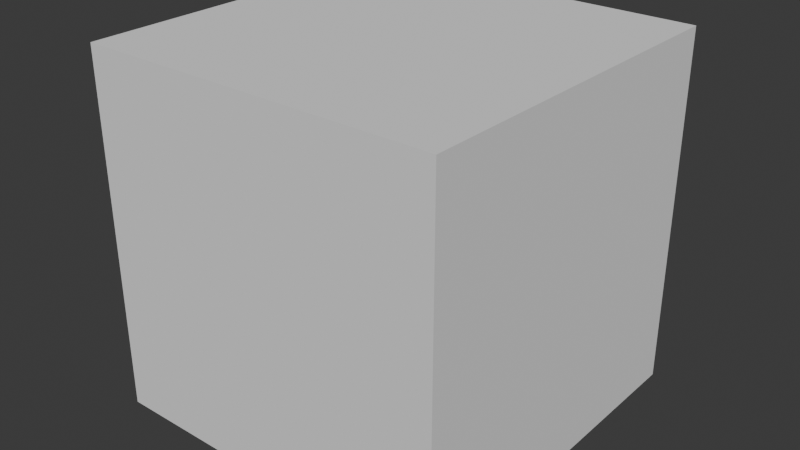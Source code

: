 # Source: lord_vessels_pint.blend  (saved by Blender 4.0.36; exported with 4.5.12 LTS)
import bpy
from mathutils import Matrix  # noqa: F401  (used for matrix-valued properties, if any)

bpy.ops.wm.read_factory_settings(use_empty=True)
scene = bpy.context.scene
scene.name = 'Scene'

# ---- collections
col_collection = bpy.data.collections.new('Collection'); scene.collection.children.link(col_collection)

# ---- images (referenced by path relative to the original .blend; pixels are not part of the script)
import os
ASSET_DIR = os.environ.get("B2B_ASSET_DIR", "")  # directory of the original .blend (textures are referenced by path, not embedded)
HERE = os.path.dirname(os.path.abspath(__file__))  # packed textures are extracted next to this script under _unpacked/

def load_image(name, relpath, width, height, colorspace="sRGB"):
    """Load a texture the original file referenced (path relative to the .blend, or extracted next to this script)."""
    p = next((c for c in (os.path.join(HERE, relpath), os.path.join(ASSET_DIR, relpath)) if relpath and os.path.exists(c)), "")
    if p:
        img = bpy.data.images.load(p, check_existing=True)
        img.name = name
    else:  # same state as the original file: an image datablock whose file is absent (Cycles renders it pink)
        img = bpy.data.images.new(name, width, height)
        img.source = "FILE"
        img.filepath = "//" + (relpath or name)
    img.colorspace_settings.name = colorspace
    return img
img_image_0 = load_image('Image_0', '_unpacked/Image_0.6ab3f68a.png', 16, 16, 'sRGB')

# ---- materials (node trees are filled in below, after node groups)
mat_barrel_mug_png = bpy.data.materials.new('barrel_mug.png')
mat_barrel_mug_png.alpha_threshold = 0.2
mat_barrel_mug_png.use_backface_culling = True
mat_barrel_mug_png.use_transparent_shadow = False

# ---- material node trees
mat_barrel_mug_png.use_nodes = True; mat_barrel_mug_png.node_tree.nodes.clear()
_N = mat_barrel_mug_png.node_tree.nodes; _L = mat_barrel_mug_png.node_tree.links
n0 = _N.new('ShaderNodeBsdfPrincipled'); n0.name = 'Principled BSDF'; n0.location = (10, 300)
n0.inputs[2].default_value = 1.0
n1 = _N.new('ShaderNodeOutputMaterial'); n1.name = 'Material Output'; n1.location = (320, 270)
n2 = _N.new('ShaderNodeTexImage'); n2.name = 'Image Texture'; n2.location = (-440, 210)
n2.label = 'BASE COLOR'
n2.image = img_image_0
n2.interpolation = 'Closest'
n2.extension = 'EXTEND'
_L.new(n0.outputs[0], n1.inputs[0])
_L.new(n2.outputs[0], n0.inputs[0])
_L.new(n2.outputs[1], n0.inputs[4])
n1.is_active_output = True

# ---- world
world_world = bpy.data.worlds.new('World'); scene.world = world_world
world_world.use_nodes = True; world_world.node_tree.nodes.clear()
_N = world_world.node_tree.nodes; _L = world_world.node_tree.links
n0 = _N.new('ShaderNodeOutputWorld'); n0.name = 'World Output'; n0.location = (300, 300)
n1 = _N.new('ShaderNodeBackground'); n1.name = 'Background'; n1.location = (10, 300)
n1.inputs[0].default_value = (0.05088, 0.05088, 0.05088, 1.0)
_L.new(n1.outputs[0], n0.inputs[0])
n0.is_active_output = True
world_world.color = (0.05088, 0.05088, 0.05088)
world_world.use_sun_shadow = False
world_world.sun_shadow_jitter_overblur = 0.0

# ---- meshes
me_mesh_3 = bpy.data.meshes.new('Mesh_3')
me_mesh_3.from_pydata([(0.1361, -0.163, -0.02737), (0.1361, -0.163, -0.4964), (0.1361, 0.1594, -0.02737), (0.1361, -0.163, -0.4964), (0.1361, 0.1594, -0.4964), (0.1361, 0.1594, -0.02737), (-0.1864, 0.1594, -0.02737), (-0.1864, 0.1594, -0.4964), (-0.1864, -0.163, -0.02737), (-0.1864, 0.1594, -0.4964), (-0.1864, -0.163, -0.4964), (-0.1864, -0.163, -0.02737), (-0.1864, 0.1594, -0.02737), (-0.1864, -0.163, -0.02737), (0.1361, 0.1594, -0.02737), (-0.1864, -0.163, -0.02737), (0.1361, -0.163, -0.02737), (0.1361, 0.1594, -0.02737), (-0.1864, -0.163, -0.4964), (-0.1864, 0.1594, -0.4964), (0.1361, -0.163, -0.4964), (-0.1864, 0.1594, -0.4964), (0.1361, 0.1594, -0.4964), (0.1361, -0.163, -0.4964), (-0.1864, -0.163, -0.02737), (-0.1864, -0.163, -0.4964), (0.1361, -0.163, -0.02737), (-0.1864, -0.163, -0.4964), (0.1361, -0.163, -0.4964), (0.1361, -0.163, -0.02737), (0.1361, 0.1594, -0.02737), (0.1361, 0.1594, -0.4964), (-0.1864, 0.1594, -0.02737), (0.1361, 0.1594, -0.4964), (-0.1864, 0.1594, -0.4964), (-0.1864, 0.1594, -0.02737), (-0.3036, -0.04518, -0.1153), (-0.3036, -0.04518, -0.4231), (-0.3036, 0.04159, -0.1153), (-0.3036, -0.04518, -0.4231), (-0.3036, 0.04159, -0.4231), (-0.3036, 0.04159, -0.1153), (-0.3476, 0.04159, -0.1153), (-0.3476, 0.04159, -0.4231), (-0.3476, -0.04518, -0.1153), (-0.3476, 0.04159, -0.4231), (-0.3476, -0.04518, -0.4231), (-0.3476, -0.04518, -0.1153), (-0.3476, 0.04159, -0.1153), (-0.3476, -0.04518, -0.1153), (-0.3036, 0.04159, -0.1153), (-0.3476, -0.04518, -0.1153), (-0.3036, -0.04518, -0.1153), (-0.3036, 0.04159, -0.1153), (-0.3476, -0.04518, -0.4231), (-0.3476, 0.04159, -0.4231), (-0.3036, -0.04518, -0.4231), (-0.3476, 0.04159, -0.4231), (-0.3036, 0.04159, -0.4231), (-0.3036, -0.04518, -0.4231), (-0.3476, -0.04518, -0.1153), (-0.3476, -0.04518, -0.4231), (-0.3036, -0.04518, -0.1153), (-0.3476, -0.04518, -0.4231), (-0.3036, -0.04518, -0.4231), (-0.3036, -0.04518, -0.1153), (-0.3036, 0.04159, -0.1153), (-0.3036, 0.04159, -0.4231), (-0.3476, 0.04159, -0.1153), (-0.3036, 0.04159, -0.4231), (-0.3476, 0.04159, -0.4231), (-0.3476, 0.04159, -0.1153), (-0.201, -0.04577, -0.086), (-0.201, -0.04577, -0.1446), (-0.201, 0.04218, -0.086), (-0.201, -0.04577, -0.1446), (-0.201, 0.04218, -0.1446), (-0.201, 0.04218, -0.086), (-0.3183, 0.04218, -0.086), (-0.3183, 0.04218, -0.1446), (-0.3183, -0.04577, -0.086), (-0.3183, 0.04218, -0.1446), (-0.3183, -0.04577, -0.1446), (-0.3183, -0.04577, -0.086), (-0.3183, 0.04218, -0.086), (-0.3183, -0.04577, -0.086), (-0.201, 0.04218, -0.086), (-0.3183, -0.04577, -0.086), (-0.201, -0.04577, -0.086), (-0.201, 0.04218, -0.086), (-0.3183, -0.04577, -0.1446), (-0.3183, 0.04218, -0.1446), (-0.201, -0.04577, -0.1446), (-0.3183, 0.04218, -0.1446), (-0.201, 0.04218, -0.1446), (-0.201, -0.04577, -0.1446), (-0.3183, -0.04577, -0.086), (-0.3183, -0.04577, -0.1446), (-0.201, -0.04577, -0.086), (-0.3183, -0.04577, -0.1446), (-0.201, -0.04577, -0.1446), (-0.201, -0.04577, -0.086), (-0.201, 0.04218, -0.086), (-0.201, 0.04218, -0.1446), (-0.3183, 0.04218, -0.086), (-0.201, 0.04218, -0.1446), (-0.3183, 0.04218, -0.1446), (-0.3183, 0.04218, -0.086), (-0.201, -0.04577, -0.3938), (-0.201, -0.04577, -0.4378), (-0.201, 0.04218, -0.3938), (-0.201, -0.04577, -0.4378), (-0.201, 0.04218, -0.4378), (-0.201, 0.04218, -0.3938), (-0.3183, 0.04218, -0.3938), (-0.3183, 0.04218, -0.4378), (-0.3183, -0.04577, -0.3938), (-0.3183, 0.04218, -0.4378), (-0.3183, -0.04577, -0.4378), (-0.3183, -0.04577, -0.3938), (-0.3183, 0.04218, -0.3938), (-0.3183, -0.04577, -0.3938), (-0.201, 0.04218, -0.3938), (-0.3183, -0.04577, -0.3938), (-0.201, -0.04577, -0.3938), (-0.201, 0.04218, -0.3938), (-0.3183, -0.04577, -0.4378), (-0.3183, 0.04218, -0.4378), (-0.201, -0.04577, -0.4378), (-0.3183, 0.04218, -0.4378), (-0.201, 0.04218, -0.4378), (-0.201, -0.04577, -0.4378), (-0.3183, -0.04577, -0.3938), (-0.3183, -0.04577, -0.4378), (-0.201, -0.04577, -0.3938), (-0.3183, -0.04577, -0.4378), (-0.201, -0.04577, -0.4378), (-0.201, -0.04577, -0.3938), (-0.201, 0.04218, -0.3938), (-0.201, 0.04218, -0.4378), (-0.3183, 0.04218, -0.3938), (-0.201, 0.04218, -0.4378), (-0.3183, 0.04218, -0.4378), (-0.3183, 0.04218, -0.3938), (0.1507, -0.1777, -0.3791), (0.1507, -0.1777, -0.4671), (0.1507, 0.1741, -0.3791), (0.1507, -0.1777, -0.4671), (0.1507, 0.1741, -0.4671), (0.1507, 0.1741, -0.3791), (-0.201, 0.1741, -0.3791), (-0.201, 0.1741, -0.4671), (-0.201, -0.1777, -0.3791), (-0.201, 0.1741, -0.4671), (-0.201, -0.1777, -0.4671), (-0.201, -0.1777, -0.3791), (-0.201, 0.1741, -0.3791), (-0.201, -0.1777, -0.3791), (0.1507, 0.1741, -0.3791), (-0.201, -0.1777, -0.3791), (0.1507, -0.1777, -0.3791), (0.1507, 0.1741, -0.3791), (-0.201, -0.1777, -0.4671), (-0.201, 0.1741, -0.4671), (0.1507, -0.1777, -0.4671), (-0.201, 0.1741, -0.4671), (0.1507, 0.1741, -0.4671), (0.1507, -0.1777, -0.4671), (-0.201, -0.1777, -0.3791), (-0.201, -0.1777, -0.4671), (0.1507, -0.1777, -0.3791), (-0.201, -0.1777, -0.4671), (0.1507, -0.1777, -0.4671), (0.1507, -0.1777, -0.3791), (0.1507, 0.1741, -0.3791), (0.1507, 0.1741, -0.4671), (-0.201, 0.1741, -0.3791), (0.1507, 0.1741, -0.4671), (-0.201, 0.1741, -0.4671), (-0.201, 0.1741, -0.3791), (0.1507, -0.1777, -0.05668), (0.1507, -0.1777, -0.1446), (0.1507, 0.1741, -0.05668), (0.1507, -0.1777, -0.1446), (0.1507, 0.1741, -0.1446), (0.1507, 0.1741, -0.05668), (-0.201, 0.1741, -0.05668), (-0.201, 0.1741, -0.1446), (-0.201, -0.1777, -0.05668), (-0.201, 0.1741, -0.1446), (-0.201, -0.1777, -0.1446), (-0.201, -0.1777, -0.05668), (-0.201, 0.1741, -0.05668), (-0.201, -0.1777, -0.05668), (0.1507, 0.1741, -0.05668), (-0.201, -0.1777, -0.05668), (0.1507, -0.1777, -0.05668), (0.1507, 0.1741, -0.05668), (-0.201, -0.1777, -0.1446), (-0.201, 0.1741, -0.1446), (0.1507, -0.1777, -0.1446), (-0.201, 0.1741, -0.1446), (0.1507, 0.1741, -0.1446), (0.1507, -0.1777, -0.1446), (-0.201, -0.1777, -0.05668), (-0.201, -0.1777, -0.1446), (0.1507, -0.1777, -0.05668), (-0.201, -0.1777, -0.1446), (0.1507, -0.1777, -0.1446), (0.1507, -0.1777, -0.05668), (0.1507, 0.1741, -0.05668), (0.1507, 0.1741, -0.1446), (-0.201, 0.1741, -0.05668), (0.1507, 0.1741, -0.1446), (-0.201, 0.1741, -0.1446), (-0.201, 0.1741, -0.05668)], [], [(0, 1, 2), (3, 4, 5), (6, 7, 8), (9, 10, 11), (12, 13, 14), (15, 16, 17), (18, 19, 20), (21, 22, 23), (24, 25, 26), (27, 28, 29), (30, 31, 32), (33, 34, 35), (36, 37, 38), (39, 40, 41), (42, 43, 44), (45, 46, 47), (48, 49, 50), (51, 52, 53), (54, 55, 56), (57, 58, 59), (60, 61, 62), (63, 64, 65), (66, 67, 68), (69, 70, 71), (72, 73, 74), (75, 76, 77), (78, 79, 80), (81, 82, 83), (84, 85, 86), (87, 88, 89), (90, 91, 92), (93, 94, 95), (96, 97, 98), (99, 100, 101), (102, 103, 104), (105, 106, 107), (108, 109, 110), (111, 112, 113), (114, 115, 116), (117, 118, 119), (120, 121, 122), (123, 124, 125), (126, 127, 128), (129, 130, 131), (132, 133, 134), (135, 136, 137), (138, 139, 140), (141, 142, 143), (144, 145, 146), (147, 148, 149), (150, 151, 152), (153, 154, 155), (156, 157, 158), (159, 160, 161), (162, 163, 164), (165, 166, 167), (168, 169, 170), (171, 172, 173), (174, 175, 176), (177, 178, 179), (180, 181, 182), (183, 184, 185), (186, 187, 188), (189, 190, 191), (192, 193, 194), (195, 196, 197), (198, 199, 200), (201, 202, 203), (204, 205, 206), (207, 208, 209), (210, 211, 212), (213, 214, 215)])
_uv = me_mesh_3.uv_layers.new(name='UVMap')
_uv.uv.foreach_set('vector', [0.0, 0.0, 0.0, 0.75, 0.5, 0.0, 0.0, 0.75, 0.5, 0.75, 0.5, 0.0, 0.0, 0.0, 0.0, 0.75, 0.5, 0.0, 0.0, 0.75, 0.5, 0.75, 0.5, 0.0, 0.5, 0.0, 0.5, 0.5, 1.0, 0.0, 0.5, 0.5, 1.0, 0.5, 1.0, 0.0, 0.5, 0.0, 0.5, 0.5, 1.0, 0.0, 0.5, 0.5, 1.0, 0.5, 1.0, 0.0, 0.0, 0.0, 0.0, 0.75, 0.5, 0.0, 0.0, 0.75, 0.5, 0.75, 0.5, 0.0, 0.0, 0.0, 0.0, 0.75, 0.5, 0.0, 0.0, 0.75, 0.5, 0.75, 0.5, 0.0, 0.1875, 0.25, 0.1875, 0.6875, 0.3125, 0.25, 0.1875, 0.6875, 0.3125, 0.6875, 0.3125, 0.25, 0.1875, 0.25, 0.1875, 0.6875, 0.3125, 0.25, 0.1875, 0.6875, 0.3125, 0.6875, 0.3125, 0.25, 0.25, 0.4375, 0.25, 0.5625, 0.3125, 0.4375, 0.25, 0.5625, 0.3125, 0.5625, 0.3125, 0.4375, 0.25, 0.3125, 0.25, 0.4375, 0.3125, 0.3125, 0.25, 0.4375, 0.3125, 0.4375, 0.3125, 0.3125, 0.25, 0.25, 0.25, 0.6875, 0.3125, 0.25, 0.25, 0.6875, 0.3125, 0.6875, 0.3125, 0.25, 0.25, 0.25, 0.25, 0.6875, 0.3125, 0.25, 0.25, 0.6875, 0.3125, 0.6875, 0.3125, 0.25, 0.1875, 0.3125, 0.1875, 0.375, 0.3125, 0.3125, 0.1875, 0.375, 0.3125, 0.375, 0.3125, 0.3125, 0.1875, 0.875, 0.1875, 0.9375, 0.3125, 0.875, 0.1875, 0.9375, 0.3125, 0.9375, 0.3125, 0.875, 0.5625, 0.5, 0.5625, 0.625, 0.375, 0.5, 0.5625, 0.625, 0.375, 0.625, 0.375, 0.5, 0.5625, 0.5, 0.5625, 0.625, 0.375, 0.5, 0.5625, 0.625, 0.375, 0.625, 0.375, 0.5, 0.5625, 0.5, 0.5625, 0.5938, 0.375, 0.5, 0.5625, 0.5938, 0.375, 0.5938, 0.375, 0.5, 0.375, 0.5, 0.375, 0.5938, 0.5625, 0.5, 0.375, 0.5938, 0.5625, 0.5938, 0.5625, 0.5, 0.1875, 0.3125, 0.1875, 0.375, 0.3125, 0.3125, 0.1875, 0.375, 0.3125, 0.375, 0.3125, 0.3125, 0.25, 0.875, 0.25, 0.9375, 0.375, 0.875, 0.25, 0.9375, 0.375, 0.9375, 0.375, 0.875, 0.5625, 0.5, 0.5625, 0.625, 0.375, 0.5, 0.5625, 0.625, 0.375, 0.625, 0.375, 0.5, 0.5625, 0.5, 0.5625, 0.625, 0.375, 0.5, 0.5625, 0.625, 0.375, 0.625, 0.375, 0.5, 0.5625, 0.5625, 0.5625, 0.625, 0.375, 0.5625, 0.5625, 0.625, 0.375, 0.625, 0.375, 0.5625, 0.375, 0.5625, 0.375, 0.625, 0.5625, 0.5625, 0.375, 0.625, 0.5625, 0.625, 0.5625, 0.5625, 0.0, 1.0, 0.0, 0.8125, 0.5625, 1.0, 0.0, 0.8125, 0.5625, 0.8125, 0.5625, 1.0, 0.0, 1.0, 0.0, 0.8125, 0.5625, 1.0, 0.0, 0.8125, 0.5625, 0.8125, 0.5625, 1.0, 0.125, 0.8125, 0.125, 0.875, 0.1875, 0.8125, 0.125, 0.875, 0.1875, 0.875, 0.1875, 0.8125, 0.125, 0.875, 0.125, 0.9375, 0.1875, 0.875, 0.125, 0.9375, 0.1875, 0.9375, 0.1875, 0.875, 0.0, 1.0, 0.0, 0.8125, 0.5625, 1.0, 0.0, 0.8125, 0.5625, 0.8125, 0.5625, 1.0, 0.0, 1.0, 0.0, 0.8125, 0.5625, 1.0, 0.0, 0.8125, 0.5625, 0.8125, 0.5625, 1.0, 0.0, 0.8125, 0.0, 1.0, 0.5625, 0.8125, 0.0, 1.0, 0.5625, 1.0, 0.5625, 0.8125, 0.0, 0.8125, 0.0, 1.0, 0.5625, 0.8125, 0.0, 1.0, 0.5625, 1.0, 0.5625, 0.8125, 0.125, 0.8125, 0.125, 0.875, 0.1875, 0.8125, 0.125, 0.875, 0.1875, 0.875, 0.1875, 0.8125, 0.125, 0.875, 0.125, 0.9375, 0.1875, 0.875, 0.125, 0.9375, 0.1875, 0.9375, 0.1875, 0.875, 0.0, 0.8125, 0.0, 1.0, 0.5625, 0.8125, 0.0, 1.0, 0.5625, 1.0, 0.5625, 0.8125, 0.0, 0.8125, 0.0, 1.0, 0.5625, 0.8125, 0.0, 1.0, 0.5625, 1.0, 0.5625, 0.8125])
me_mesh_3.materials.append(mat_barrel_mug_png)
me_mesh_3.update()
me_mesh_3.normals_split_custom_set([tuple(v) for v in zip(*[iter([1.0, 0.0, 0.0, 1.0, 0.0, 0.0, 1.0, 0.0, 0.0, 1.0, 0.0, 0.0, 1.0, 0.0, 0.0, 1.0, 0.0, 0.0, -1.0, 0.0, 0.0, -1.0, 0.0, 0.0, -1.0, 0.0, 0.0, -1.0, 0.0, 0.0, -1.0, 0.0, 0.0, -1.0, 0.0, 0.0, 0.0, 0.0, 1.0, 0.0, 0.0, 1.0, 0.0, 0.0, 1.0, 0.0, 0.0, 1.0, 0.0, 0.0, 1.0, 0.0, 0.0, 1.0, 0.0, 0.0, -1.0, 0.0, 0.0, -1.0, 0.0, 0.0, -1.0, 0.0, 0.0, -1.0, 0.0, 0.0, -1.0, 0.0, 0.0, -1.0, 0.0, -1.0, 0.0, 0.0, -1.0, 0.0, 0.0, -1.0, 0.0, 0.0, -1.0, 0.0, 0.0, -1.0, 0.0, 0.0, -1.0, 0.0, 0.0, 1.0, 0.0, 0.0, 1.0, 0.0, 0.0, 1.0, 0.0, 0.0, 1.0, 0.0, 0.0, 1.0, 0.0, 0.0, 1.0, 0.0, 1.0, 0.0, 0.0, 1.0, 0.0, 0.0, 1.0, 0.0, 0.0, 1.0, 0.0, 0.0, 1.0, 0.0, 0.0, 1.0, 0.0, 0.0, -1.0, 0.0, 0.0, -1.0, 0.0, 0.0, -1.0, 0.0, 0.0, -1.0, 0.0, 0.0, -1.0, 0.0, 0.0, -1.0, 0.0, 0.0, 0.0, 0.0, 1.0, 0.0, 0.0, 1.0, 0.0, 0.0, 1.0, 0.0, 0.0, 1.0, 0.0, 0.0, 1.0, 0.0, 0.0, 1.0, 0.0, 0.0, -1.0, 0.0, 0.0, -1.0, 0.0, 0.0, -1.0, 0.0, 0.0, -1.0, 0.0, 0.0, -1.0, 0.0, 0.0, -1.0, 0.0, -1.0, 0.0, 0.0, -1.0, 0.0, 0.0, -1.0, 0.0, 0.0, -1.0, 0.0, 0.0, -1.0, 0.0, 0.0, -1.0, 0.0, 0.0, 1.0, 0.0, 0.0, 1.0, 0.0, 0.0, 1.0, 0.0, 0.0, 1.0, 0.0, 0.0, 1.0, 0.0, 0.0, 1.0, 0.0, 1.0, 0.0, 0.0, 1.0, 0.0, 0.0, 1.0, 0.0, 0.0, 1.0, 0.0, 0.0, 1.0, 0.0, 0.0, 1.0, 0.0, 0.0, -1.0, 0.0, 0.0, -1.0, 0.0, 0.0, -1.0, 0.0, 0.0, -1.0, 0.0, 0.0, -1.0, 0.0, 0.0, -1.0, 0.0, 0.0, 0.0, 0.0, 1.0, 0.0, 0.0, 1.0, 0.0, 0.0, 1.0, 0.0, 0.0, 1.0, 0.0, 0.0, 1.0, 0.0, 0.0, 1.0, 0.0, 0.0, -1.0, 0.0, 0.0, -1.0, 0.0, 0.0, -1.0, 0.0, 0.0, -1.0, 0.0, 0.0, -1.0, 0.0, 0.0, -1.0, 0.0, -1.0, 0.0, 0.0, -1.0, 0.0, 0.0, -1.0, 0.0, 0.0, -1.0, 0.0, 0.0, -1.0, 0.0, 0.0, -1.0, 0.0, 0.0, 1.0, 0.0, 0.0, 1.0, 0.0, 0.0, 1.0, 0.0, 0.0, 1.0, 0.0, 0.0, 1.0, 0.0, 0.0, 1.0, 0.0, 1.0, 0.0, 0.0, 1.0, 0.0, 0.0, 1.0, 0.0, 0.0, 1.0, 0.0, 0.0, 1.0, 0.0, 0.0, 1.0, 0.0, 0.0, -1.0, 0.0, 0.0, -1.0, 0.0, 0.0, -1.0, 0.0, 0.0, -1.0, 0.0, 0.0, -1.0, 0.0, 0.0, -1.0, 0.0, 0.0, 0.0, 0.0, 1.0, 0.0, 0.0, 1.0, 0.0, 0.0, 1.0, 0.0, 0.0, 1.0, 0.0, 0.0, 1.0, 0.0, 0.0, 1.0, 0.0, 0.0, -1.0, 0.0, 0.0, -1.0, 0.0, 0.0, -1.0, 0.0, 0.0, -1.0, 0.0, 0.0, -1.0, 0.0, 0.0, -1.0, 0.0, -1.0, 0.0, 0.0, -1.0, 0.0, 0.0, -1.0, 0.0, 0.0, -1.0, 0.0, 0.0, -1.0, 0.0, 0.0, -1.0, 0.0, 0.0, 1.0, 0.0, 0.0, 1.0, 0.0, 0.0, 1.0, 0.0, 0.0, 1.0, 0.0, 0.0, 1.0, 0.0, 0.0, 1.0, 0.0, 1.0, 0.0, 0.0, 1.0, 0.0, 0.0, 1.0, 0.0, 0.0, 1.0, 0.0, 0.0, 1.0, 0.0, 0.0, 1.0, 0.0, 0.0, -1.0, 0.0, 0.0, -1.0, 0.0, 0.0, -1.0, 0.0, 0.0, -1.0, 0.0, 0.0, -1.0, 0.0, 0.0, -1.0, 0.0, 0.0, 0.0, 0.0, 1.0, 0.0, 0.0, 1.0, 0.0, 0.0, 1.0, 0.0, 0.0, 1.0, 0.0, 0.0, 1.0, 0.0, 0.0, 1.0, 0.0, 0.0, -1.0, 0.0, 0.0, -1.0, 0.0, 0.0, -1.0, 0.0, 0.0, -1.0, 0.0, 0.0, -1.0, 0.0, 0.0, -1.0, 0.0, -1.0, 0.0, 0.0, -1.0, 0.0, 0.0, -1.0, 0.0, 0.0, -1.0, 0.0, 0.0, -1.0, 0.0, 0.0, -1.0, 0.0, 0.0, 1.0, 0.0, 0.0, 1.0, 0.0, 0.0, 1.0, 0.0, 0.0, 1.0, 0.0, 0.0, 1.0, 0.0, 0.0, 1.0, 0.0, 1.0, 0.0, 0.0, 1.0, 0.0, 0.0, 1.0, 0.0, 0.0, 1.0, 0.0, 0.0, 1.0, 0.0, 0.0, 1.0, 0.0, 0.0, -1.0, 0.0, 0.0, -1.0, 0.0, 0.0, -1.0, 0.0, 0.0, -1.0, 0.0, 0.0, -1.0, 0.0, 0.0, -1.0, 0.0, 0.0, 0.0, 0.0, 1.0, 0.0, 0.0, 1.0, 0.0, 0.0, 1.0, 0.0, 0.0, 1.0, 0.0, 0.0, 1.0, 0.0, 0.0, 1.0, 0.0, 0.0, -1.0, 0.0, 0.0, -1.0, 0.0, 0.0, -1.0, 0.0, 0.0, -1.0, 0.0, 0.0, -1.0, 0.0, 0.0, -1.0, 0.0, -1.0, 0.0, 0.0, -1.0, 0.0, 0.0, -1.0, 0.0, 0.0, -1.0, 0.0, 0.0, -1.0, 0.0, 0.0, -1.0, 0.0, 0.0, 1.0, 0.0, 0.0, 1.0, 0.0, 0.0, 1.0, 0.0, 0.0, 1.0, 0.0, 0.0, 1.0, 0.0, 0.0, 1.0, 0.0])] * 3)])
me_cube_001 = bpy.data.meshes.new('Cube.001')
me_cube_001.from_pydata([(-0.5, -0.5, -0.5), (-0.5, -0.5, 0.5), (-0.5, 0.5, -0.5), (-0.5, 0.5, 0.5), (0.5, -0.5, -0.5), (0.5, -0.5, 0.5), (0.5, 0.5, -0.5), (0.5, 0.5, 0.5)], [], [(0, 1, 3, 2), (2, 3, 7, 6), (6, 7, 5, 4), (4, 5, 1, 0), (2, 6, 4, 0), (7, 3, 1, 5)])
_uv = me_cube_001.uv_layers.new(name='UVMap')
_uv.uv.foreach_set('vector', [0.375, 0.0, 0.625, 0.0, 0.625, 0.25, 0.375, 0.25, 0.375, 0.25, 0.625, 0.25, 0.625, 0.5, 0.375, 0.5, 0.375, 0.5, 0.625, 0.5, 0.625, 0.75, 0.375, 0.75, 0.375, 0.75, 0.625, 0.75, 0.625, 1.0, 0.375, 1.0, 0.125, 0.5, 0.375, 0.5, 0.375, 0.75, 0.125, 0.75, 0.625, 0.5, 0.875, 0.5, 0.875, 0.75, 0.625, 0.75])
me_cube_001.update()

# ---- objects
ob_mug = bpy.data.objects.new('mug', me_mesh_3)
ob_cube = bpy.data.objects.new('Cube', me_cube_001)

# ---- transforms, parenting, visibility, modifiers, constraints
ob_mug.location = (0.0, 0.0, 0.0)
ob_mug.rotation_mode = 'QUATERNION'
ob_mug.rotation_quaternion = (1.0, 0.0, 0.0, 0.0)
ob_cube.location = (0.0, 0.0, 0.0)
ob_cube.display_type = 'BOUNDS'

# ---- collection membership
scene.collection.objects.link(ob_mug)
col_collection.objects.link(ob_cube)

# ---- scene / render settings (as saved in the file)
scene.frame_start = 1; scene.frame_end = 250; scene.frame_set(1)
scene.render.engine = 'BLENDER_EEVEE_NEXT'
scene.cycles.sampling_pattern = 'TABULATED_SOBOL'
bpy.context.view_layer.update()

# ---- added for rendering (the .blend has no active camera and no usable light): camera, sun
cam_auto = bpy.data.cameras.new('AutoCamera')
cam_auto.lens = 50.0
cam_auto.sensor_width = 36.0
cam_auto.clip_end = 1000.0
ob_auto_camera = bpy.data.objects.new('AutoCamera', cam_auto)
scene.collection.objects.link(ob_auto_camera)
ob_auto_camera.location = (1.60254, -1.92304, 1.28203)
ob_auto_camera.rotation_euler = (1.09748, -7.21219e-08, 0.694738)
scene.camera = ob_auto_camera
light_auto_sun = bpy.data.lights.new('AutoSun', 'SUN')
light_auto_sun.energy = 3.0
light_auto_sun.angle = 0.0523599
ob_auto_sun = bpy.data.objects.new('AutoSun', light_auto_sun)
scene.collection.objects.link(ob_auto_sun)
ob_auto_sun.rotation_euler = (0.872665, 0.174533, 0.523599)
bpy.context.view_layer.update()
